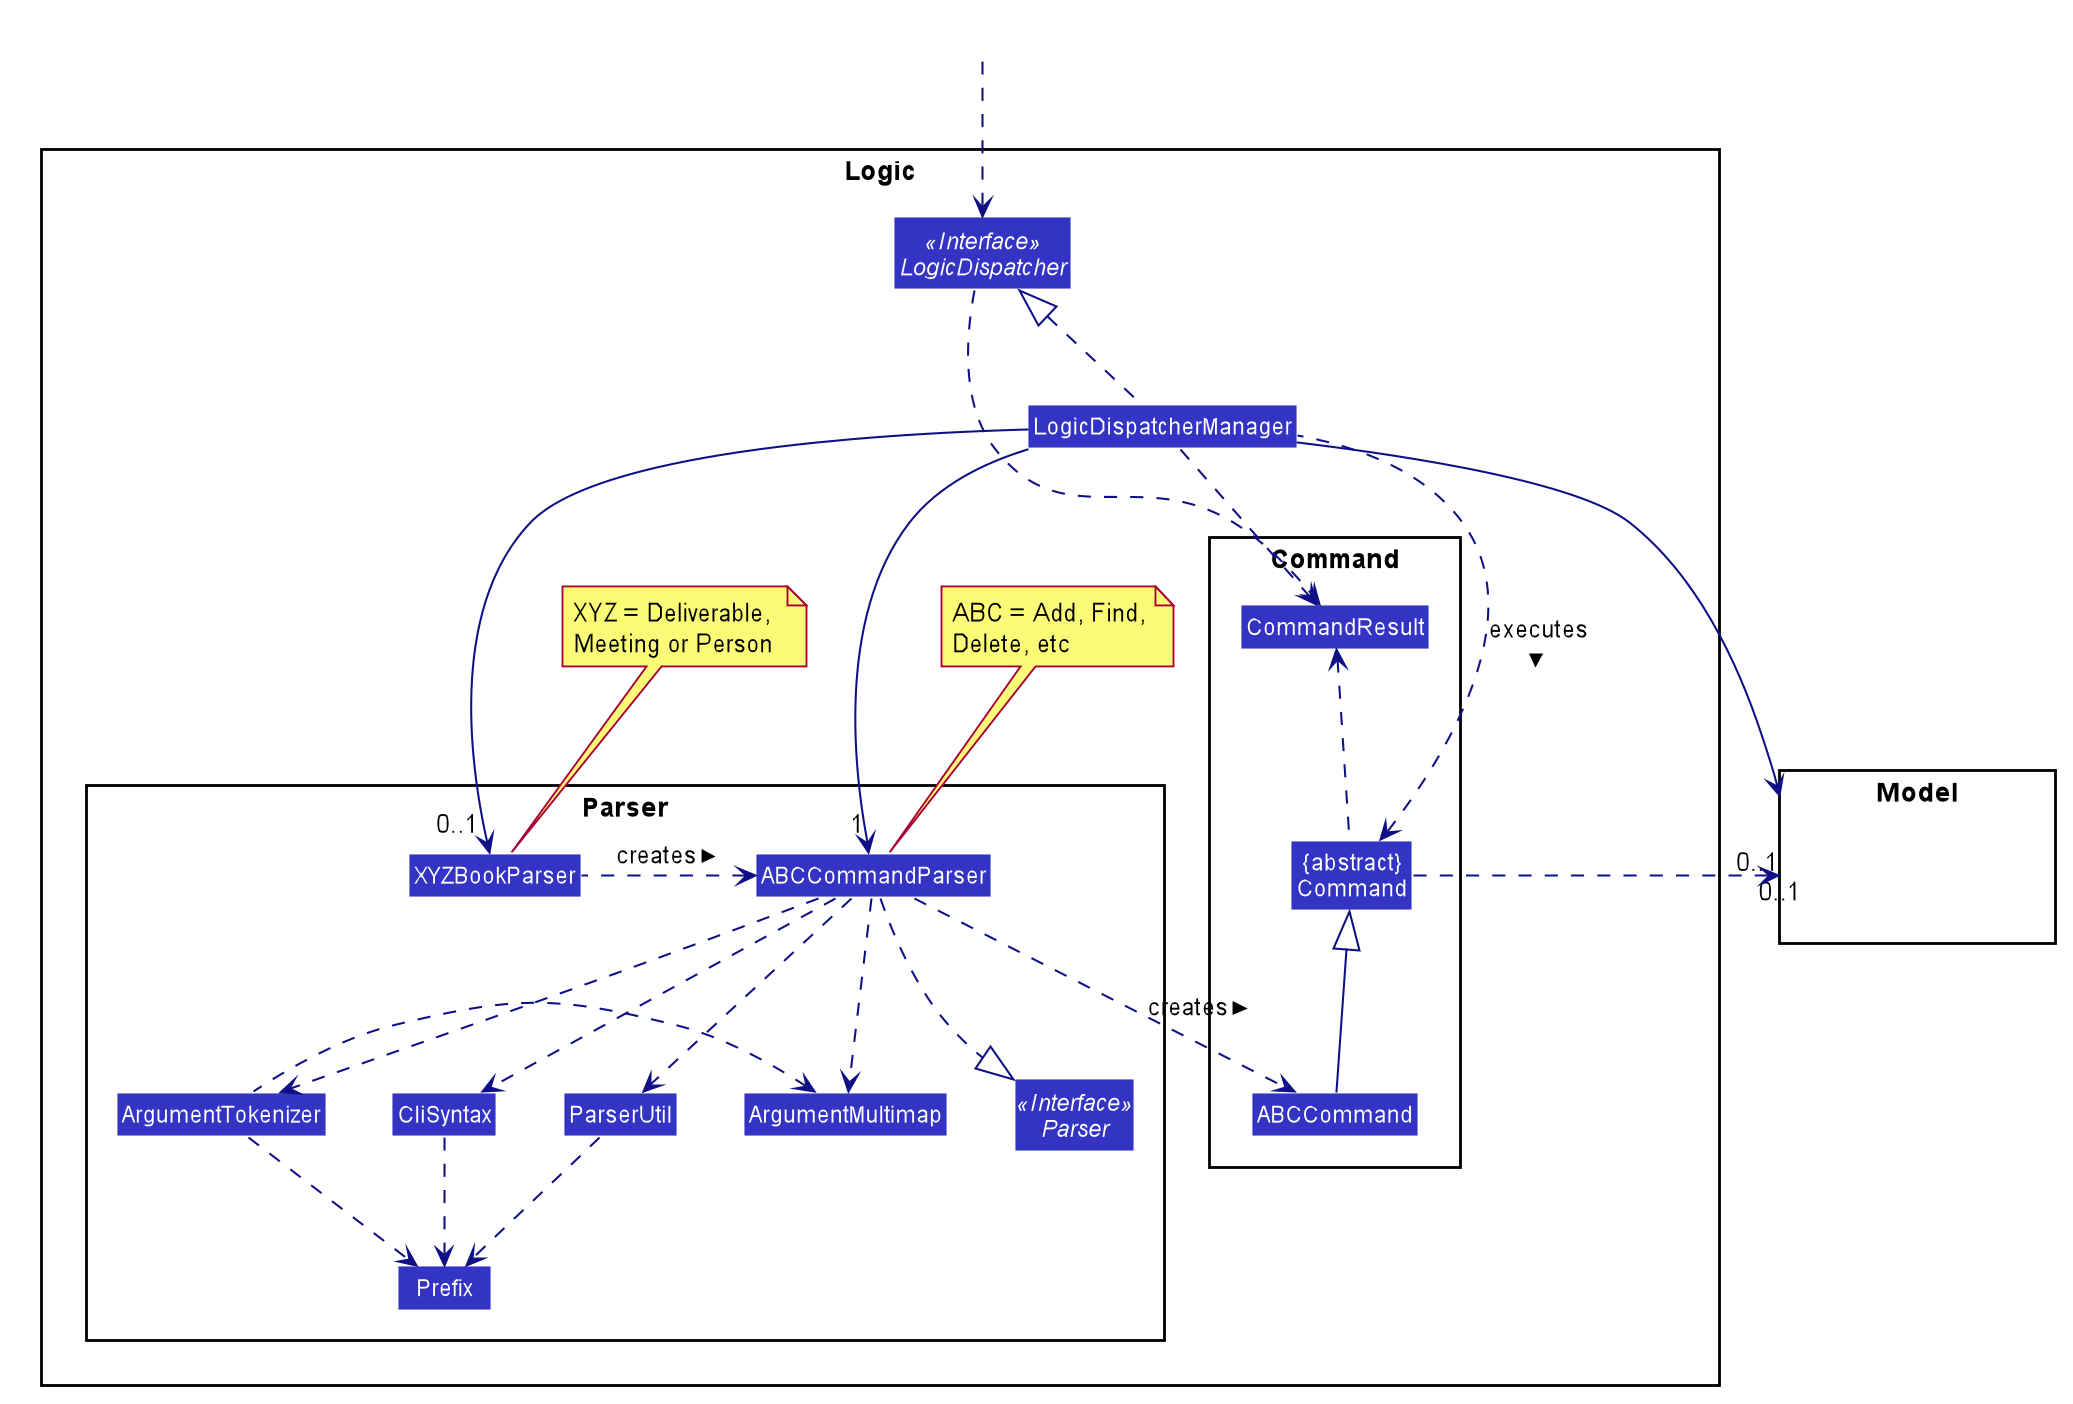

The diagram above was rendered by PlantUML. Its source (embedded in the PNG):
@startuml








skinparam BackgroundColor #FFFFFFF

skinparam Shadowing false

skinparam Class {
    FontColor #FFFFFF
    BorderThickness 1
    BorderColor #FFFFFF
    StereotypeFontColor #FFFFFF
    FontName Arial
}

skinparam Actor {
    BorderColor #000000
    Color #000000
    FontName Arial
}

skinparam Sequence {
    MessageAlign center
    BoxFontSize 15
    BoxPadding 0
    BoxFontColor #FFFFFF
    FontName Arial
}

skinparam Participant {
    FontColor #FFFFFFF
    Padding 20
}

skinparam MinClassWidth 50
skinparam ParticipantPadding 10
skinparam Shadowing false
skinparam DefaultTextAlignment center
skinparam packageStyle Rectangle

hide footbox
hide members
hide circle

scale 1.5

skinparam arrowThickness 1.1
skinparam arrowColor #101086
skinparam classBackgroundColor #3333C4

package Logic {

package Parser {
Interface Parser <<Interface>>
Class XYZBookParser
Class ABCCommandParser
Class CliSyntax
Class ParserUtil
Class ArgumentMultimap
Class ArgumentTokenizer
Class Prefix
}

package Command {
Class ABCCommand
Class CommandResult
Class "{abstract}\nCommand" as Command
}

Interface LogicDispatcher <<Interface>>
Class LogicDispatcherManager

note top of ABCCommandParser: ABC = Add, Find,\nDelete, etc
note top of XYZBookParser: XYZ = Deliverable, \nMeeting or Person

}

package Model{
class HiddenModel #FFFFFF
}

Class HiddenOutside #FFFFFF
HiddenOutside ..> LogicDispatcher

LogicDispatcherManager .up.|> LogicDispatcher
LogicDispatcherManager -->"0..1" XYZBookParser
XYZBookParser .left.> ABCCommandParser: creates >

ABCCommandParser ..> ABCCommand : creates >
ABCCommandParser ..|> Parser
ABCCommandParser ..> ArgumentMultimap
ABCCommandParser ..> ArgumentTokenizer
ArgumentTokenizer .left.> ArgumentMultimap
ABCCommandParser ..> CliSyntax
CliSyntax ..> Prefix
ABCCommandParser ..> ParserUtil
ParserUtil .down.> Prefix
ArgumentTokenizer .down.> Prefix
ABCCommand -up-|> Command
LogicDispatcherManager .left.> Command : executes >
LogicDispatcherManager -> "0..1      " Model
LogicDispatcherManager ---> "1" ABCCommandParser

Command .> "0..1  " Model

LogicDispatcher ..> CommandResult
LogicDispatcherManager .down.> CommandResult
Command .up.> CommandResult
CommandResult -[hidden]-> Parser
@enduml